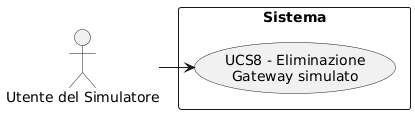

The diagram above was rendered by PlantUML. Its source (embedded in the PNG):
@startuml
skinparam wrapWidth 200
skinparam MaxMessageSize 150
top to bottom direction
skinparam packageStyle rectangle

actor "Utente del Simulatore" as SA_sym_usr

rectangle "Sistema" {
    usecase "UCS8 - Eliminazione Gateway simulato" as eliminazione_gateway_simulato
}

SA_sym_usr -right-> eliminazione_gateway_simulato
@enduml